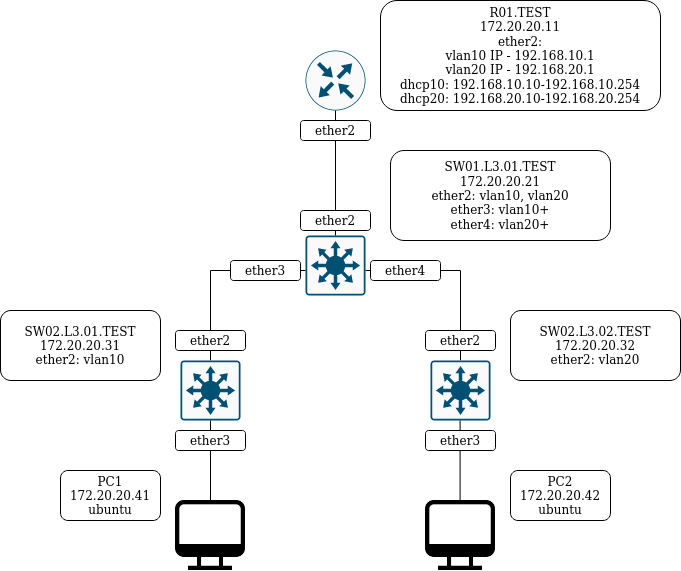

The diagram above was exported from draw.io. Its source (the exported page's mxGraphModel, read from the mxfile embedded in the PNG):
<mxGraphModel dx="1024" dy="602" grid="1" gridSize="10" guides="1" tooltips="1" connect="1" arrows="1" fold="1" page="1" pageScale="1" pageWidth="850" pageHeight="1100" math="0" shadow="0">
  <root>
    <mxCell id="0" />
    <mxCell id="1" parent="0" />
    <mxCell id="I5bagR7taZjm8cuvmeCB-1" value="" style="sketch=0;points=[[0.5,0,0],[1,0.5,0],[0.5,1,0],[0,0.5,0],[0.145,0.145,0],[0.8555,0.145,0],[0.855,0.8555,0],[0.145,0.855,0]];verticalLabelPosition=bottom;html=1;verticalAlign=top;aspect=fixed;align=center;pointerEvents=1;shape=mxgraph.cisco19.rect;prIcon=router;fillColor=#FAFAFA;strokeColor=#005073;" vertex="1" parent="1">
      <mxGeometry x="395" y="90" width="60" height="60" as="geometry" />
    </mxCell>
    <mxCell id="I5bagR7taZjm8cuvmeCB-2" value="&lt;div&gt;R01.TEST&lt;/div&gt;&lt;div&gt;172.20.20.11&lt;/div&gt;&lt;div&gt;ether2:&lt;/div&gt;&lt;div&gt;vlan10 IP - 192.168.10.1&lt;br&gt;&lt;/div&gt;&lt;div&gt;vlan20 IP - 192.168.20.1&lt;/div&gt;&lt;div&gt;&lt;div&gt;dhcp10: 192.168.10.10-192.168.10.254&lt;/div&gt;&lt;div&gt;dhcp20: 192.168.20.10-192.168.20.254&lt;/div&gt;&lt;/div&gt;" style="rounded=1;whiteSpace=wrap;html=1;" vertex="1" parent="1">
      <mxGeometry x="470" y="40" width="280" height="110" as="geometry" />
    </mxCell>
    <mxCell id="I5bagR7taZjm8cuvmeCB-3" value="" style="endArrow=none;html=1;rounded=0;entryX=0.5;entryY=1;entryDx=0;entryDy=0;entryPerimeter=0;startArrow=none;" edge="1" parent="1" source="I5bagR7taZjm8cuvmeCB-4" target="I5bagR7taZjm8cuvmeCB-1">
      <mxGeometry width="50" height="50" relative="1" as="geometry">
        <mxPoint x="425" y="275" as="sourcePoint" />
        <mxPoint x="470" y="375" as="targetPoint" />
      </mxGeometry>
    </mxCell>
    <mxCell id="I5bagR7taZjm8cuvmeCB-5" value="" style="sketch=0;points=[[0.015,0.015,0],[0.985,0.015,0],[0.985,0.985,0],[0.015,0.985,0],[0.25,0,0],[0.5,0,0],[0.75,0,0],[1,0.25,0],[1,0.5,0],[1,0.75,0],[0.75,1,0],[0.5,1,0],[0.25,1,0],[0,0.75,0],[0,0.5,0],[0,0.25,0]];verticalLabelPosition=bottom;html=1;verticalAlign=top;aspect=fixed;align=center;pointerEvents=1;shape=mxgraph.cisco19.rect;prIcon=l3_switch;fillColor=#FAFAFA;strokeColor=#005073;" vertex="1" parent="1">
      <mxGeometry x="395" y="275" width="60" height="60" as="geometry" />
    </mxCell>
    <mxCell id="I5bagR7taZjm8cuvmeCB-6" value="&lt;div&gt;SW01.L3.01.TEST&lt;/div&gt;&lt;div&gt;172.20.20.21&lt;/div&gt;&lt;div&gt;ether2: vlan10, vlan20&lt;/div&gt;&lt;div&gt;ether3: vlan10+&lt;/div&gt;&lt;div&gt;ether4: vlan20+&lt;br&gt;&lt;/div&gt;" style="rounded=1;whiteSpace=wrap;html=1;" vertex="1" parent="1">
      <mxGeometry x="480" y="190" width="220" height="90" as="geometry" />
    </mxCell>
    <mxCell id="I5bagR7taZjm8cuvmeCB-9" value="" style="endArrow=none;html=1;rounded=0;entryX=0;entryY=0.5;entryDx=0;entryDy=0;entryPerimeter=0;startArrow=none;" edge="1" parent="1" source="I5bagR7taZjm8cuvmeCB-17">
      <mxGeometry width="50" height="50" relative="1" as="geometry">
        <mxPoint x="300" y="309.9999999999999" as="sourcePoint" />
        <mxPoint x="395" y="309.9999999999999" as="targetPoint" />
      </mxGeometry>
    </mxCell>
    <mxCell id="I5bagR7taZjm8cuvmeCB-10" value="" style="endArrow=none;html=1;rounded=0;" edge="1" parent="1">
      <mxGeometry width="50" height="50" relative="1" as="geometry">
        <mxPoint x="300" y="400" as="sourcePoint" />
        <mxPoint x="300" y="310" as="targetPoint" />
      </mxGeometry>
    </mxCell>
    <mxCell id="I5bagR7taZjm8cuvmeCB-4" value="ether2" style="rounded=1;whiteSpace=wrap;html=1;" vertex="1" parent="1">
      <mxGeometry x="390" y="160" width="70" height="20" as="geometry" />
    </mxCell>
    <mxCell id="I5bagR7taZjm8cuvmeCB-11" value="" style="endArrow=none;html=1;rounded=0;entryX=0.5;entryY=1;entryDx=0;entryDy=0;entryPerimeter=0;" edge="1" parent="1" target="I5bagR7taZjm8cuvmeCB-4">
      <mxGeometry width="50" height="50" relative="1" as="geometry">
        <mxPoint x="425" y="275" as="sourcePoint" />
        <mxPoint x="425" y="180" as="targetPoint" />
      </mxGeometry>
    </mxCell>
    <mxCell id="I5bagR7taZjm8cuvmeCB-12" value="" style="endArrow=none;html=1;rounded=0;entryX=0;entryY=0.5;entryDx=0;entryDy=0;entryPerimeter=0;startArrow=none;" edge="1" parent="1" source="I5bagR7taZjm8cuvmeCB-19">
      <mxGeometry width="50" height="50" relative="1" as="geometry">
        <mxPoint x="455" y="309.9999999999998" as="sourcePoint" />
        <mxPoint x="550" y="309.9999999999998" as="targetPoint" />
      </mxGeometry>
    </mxCell>
    <mxCell id="I5bagR7taZjm8cuvmeCB-13" value="" style="endArrow=none;html=1;rounded=0;" edge="1" parent="1">
      <mxGeometry width="50" height="50" relative="1" as="geometry">
        <mxPoint x="550" y="400" as="sourcePoint" />
        <mxPoint x="550" y="310" as="targetPoint" />
      </mxGeometry>
    </mxCell>
    <mxCell id="I5bagR7taZjm8cuvmeCB-14" value="" style="sketch=0;points=[[0.015,0.015,0],[0.985,0.015,0],[0.985,0.985,0],[0.015,0.985,0],[0.25,0,0],[0.5,0,0],[0.75,0,0],[1,0.25,0],[1,0.5,0],[1,0.75,0],[0.75,1,0],[0.5,1,0],[0.25,1,0],[0,0.75,0],[0,0.5,0],[0,0.25,0]];verticalLabelPosition=bottom;html=1;verticalAlign=top;aspect=fixed;align=center;pointerEvents=1;shape=mxgraph.cisco19.rect;prIcon=l3_switch;fillColor=#FAFAFA;strokeColor=#005073;" vertex="1" parent="1">
      <mxGeometry x="520" y="400" width="60" height="60" as="geometry" />
    </mxCell>
    <mxCell id="I5bagR7taZjm8cuvmeCB-15" value="" style="sketch=0;points=[[0.015,0.015,0],[0.985,0.015,0],[0.985,0.985,0],[0.015,0.985,0],[0.25,0,0],[0.5,0,0],[0.75,0,0],[1,0.25,0],[1,0.5,0],[1,0.75,0],[0.75,1,0],[0.5,1,0],[0.25,1,0],[0,0.75,0],[0,0.5,0],[0,0.25,0]];verticalLabelPosition=bottom;html=1;verticalAlign=top;aspect=fixed;align=center;pointerEvents=1;shape=mxgraph.cisco19.rect;prIcon=l3_switch;fillColor=#FAFAFA;strokeColor=#005073;" vertex="1" parent="1">
      <mxGeometry x="270" y="400" width="60" height="60" as="geometry" />
    </mxCell>
    <mxCell id="I5bagR7taZjm8cuvmeCB-16" value="ether2" style="rounded=1;whiteSpace=wrap;html=1;" vertex="1" parent="1">
      <mxGeometry x="390" y="250" width="70" height="20" as="geometry" />
    </mxCell>
    <mxCell id="I5bagR7taZjm8cuvmeCB-17" value="ether3" style="rounded=1;whiteSpace=wrap;html=1;" vertex="1" parent="1">
      <mxGeometry x="320" y="300" width="70" height="20" as="geometry" />
    </mxCell>
    <mxCell id="I5bagR7taZjm8cuvmeCB-18" value="" style="endArrow=none;html=1;rounded=0;entryX=0;entryY=0.5;entryDx=0;entryDy=0;entryPerimeter=0;" edge="1" parent="1" target="I5bagR7taZjm8cuvmeCB-17">
      <mxGeometry width="50" height="50" relative="1" as="geometry">
        <mxPoint x="300" y="309.9999999999998" as="sourcePoint" />
        <mxPoint x="395" y="309.9999999999998" as="targetPoint" />
      </mxGeometry>
    </mxCell>
    <mxCell id="I5bagR7taZjm8cuvmeCB-19" value="ether4" style="rounded=1;whiteSpace=wrap;html=1;" vertex="1" parent="1">
      <mxGeometry x="460" y="300" width="70" height="20" as="geometry" />
    </mxCell>
    <mxCell id="I5bagR7taZjm8cuvmeCB-20" value="" style="endArrow=none;html=1;rounded=0;entryX=0;entryY=0.5;entryDx=0;entryDy=0;entryPerimeter=0;" edge="1" parent="1" target="I5bagR7taZjm8cuvmeCB-19">
      <mxGeometry width="50" height="50" relative="1" as="geometry">
        <mxPoint x="455" y="309.9999999999998" as="sourcePoint" />
        <mxPoint x="550" y="309.9999999999998" as="targetPoint" />
      </mxGeometry>
    </mxCell>
    <mxCell id="I5bagR7taZjm8cuvmeCB-21" value="ether2" style="rounded=1;whiteSpace=wrap;html=1;" vertex="1" parent="1">
      <mxGeometry x="265" y="370" width="70" height="20" as="geometry" />
    </mxCell>
    <mxCell id="I5bagR7taZjm8cuvmeCB-22" value="ether2" style="rounded=1;whiteSpace=wrap;html=1;" vertex="1" parent="1">
      <mxGeometry x="515" y="370" width="70" height="20" as="geometry" />
    </mxCell>
    <mxCell id="I5bagR7taZjm8cuvmeCB-23" value="&lt;div&gt;SW02.L3.01.TEST&lt;/div&gt;&lt;div&gt;172.20.20.31&lt;/div&gt;&lt;div&gt;ether2: vlan10&lt;br&gt;&lt;/div&gt;" style="rounded=1;whiteSpace=wrap;html=1;" vertex="1" parent="1">
      <mxGeometry x="90" y="350" width="160" height="70" as="geometry" />
    </mxCell>
    <mxCell id="I5bagR7taZjm8cuvmeCB-25" value="&lt;div&gt;SW02.L3.02.TEST&lt;/div&gt;&lt;div&gt;172.20.20.32&lt;/div&gt;&lt;div&gt;ether2: vlan20&lt;/div&gt;" style="rounded=1;whiteSpace=wrap;html=1;" vertex="1" parent="1">
      <mxGeometry x="600" y="350" width="170" height="70" as="geometry" />
    </mxCell>
    <mxCell id="I5bagR7taZjm8cuvmeCB-26" value="" style="endArrow=none;html=1;rounded=0;entryX=0.5;entryY=1;entryDx=0;entryDy=0;entryPerimeter=0;" edge="1" parent="1" target="I5bagR7taZjm8cuvmeCB-15">
      <mxGeometry width="50" height="50" relative="1" as="geometry">
        <mxPoint x="300" y="540" as="sourcePoint" />
        <mxPoint x="480" y="310" as="targetPoint" />
      </mxGeometry>
    </mxCell>
    <mxCell id="I5bagR7taZjm8cuvmeCB-30" value="" style="shape=image;html=1;verticalAlign=top;verticalLabelPosition=bottom;labelBackgroundColor=#ffffff;imageAspect=0;aspect=fixed;image=https://cdn4.iconfinder.com/data/icons/essential-app-1/16/computer-destop-it-website-128.png" vertex="1" parent="1">
      <mxGeometry x="265" y="540" width="70" height="70" as="geometry" />
    </mxCell>
    <mxCell id="I5bagR7taZjm8cuvmeCB-31" value="" style="shape=image;html=1;verticalAlign=top;verticalLabelPosition=bottom;labelBackgroundColor=#ffffff;imageAspect=0;aspect=fixed;image=https://cdn4.iconfinder.com/data/icons/essential-app-1/16/computer-destop-it-website-128.png" vertex="1" parent="1">
      <mxGeometry x="515" y="540" width="70" height="70" as="geometry" />
    </mxCell>
    <mxCell id="I5bagR7taZjm8cuvmeCB-32" value="" style="endArrow=none;html=1;rounded=0;entryX=0.5;entryY=1;entryDx=0;entryDy=0;entryPerimeter=0;" edge="1" parent="1">
      <mxGeometry width="50" height="50" relative="1" as="geometry">
        <mxPoint x="549.6" y="540" as="sourcePoint" />
        <mxPoint x="549.6" y="460" as="targetPoint" />
      </mxGeometry>
    </mxCell>
    <mxCell id="I5bagR7taZjm8cuvmeCB-34" value="&lt;div&gt;PC1&lt;/div&gt;&lt;div&gt;172.20.20.41&lt;br&gt;&lt;/div&gt;&lt;div&gt;ubuntu&lt;br&gt;&lt;/div&gt;" style="rounded=1;whiteSpace=wrap;html=1;" vertex="1" parent="1">
      <mxGeometry x="150" y="510" width="100" height="50" as="geometry" />
    </mxCell>
    <mxCell id="I5bagR7taZjm8cuvmeCB-35" value="&lt;div&gt;PC2&lt;/div&gt;&lt;div&gt;172.20.20.42&lt;br&gt;&lt;/div&gt;&lt;div&gt;ubuntu&lt;br&gt;&lt;/div&gt;" style="rounded=1;whiteSpace=wrap;html=1;" vertex="1" parent="1">
      <mxGeometry x="600" y="510" width="100" height="50" as="geometry" />
    </mxCell>
    <mxCell id="I5bagR7taZjm8cuvmeCB-36" value="ether3" style="rounded=1;whiteSpace=wrap;html=1;" vertex="1" parent="1">
      <mxGeometry x="265" y="470" width="70" height="20" as="geometry" />
    </mxCell>
    <mxCell id="I5bagR7taZjm8cuvmeCB-37" value="ether3" style="rounded=1;whiteSpace=wrap;html=1;" vertex="1" parent="1">
      <mxGeometry x="515" y="470" width="70" height="20" as="geometry" />
    </mxCell>
  </root>
</mxGraphModel>